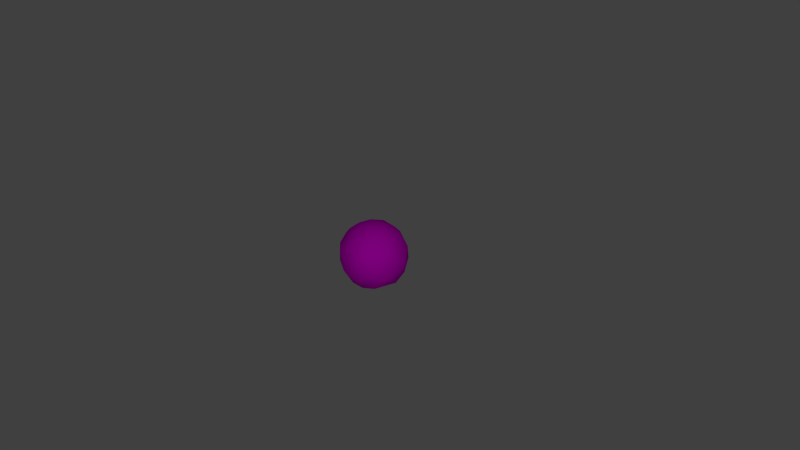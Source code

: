 # Source: trabuco_ammo.blend  (saved by Blender 2.75.0; exported with 4.5.12 LTS)
import bpy
from mathutils import Matrix  # noqa: F401  (used for matrix-valued properties, if any)

bpy.ops.wm.read_factory_settings(use_empty=True)
scene = bpy.context.scene
scene.name = 'Scene'

# ---- collections
col_collection_1 = bpy.data.collections.new('Collection 1'); scene.collection.children.link(col_collection_1)

# ---- images (referenced by path relative to the original .blend; pixels are not part of the script)
import os
ASSET_DIR = os.environ.get("B2B_ASSET_DIR", "")  # directory of the original .blend (textures are referenced by path, not embedded)
HERE = os.path.dirname(os.path.abspath(__file__))  # packed textures are extracted next to this script under _unpacked/

def load_image(name, relpath, width, height, colorspace="sRGB"):
    """Load a texture the original file referenced (path relative to the .blend, or extracted next to this script)."""
    p = next((c for c in (os.path.join(HERE, relpath), os.path.join(ASSET_DIR, relpath)) if relpath and os.path.exists(c)), "")
    if p:
        img = bpy.data.images.load(p, check_existing=True)
        img.name = name
    else:  # same state as the original file: an image datablock whose file is absent (Cycles renders it pink)
        img = bpy.data.images.new(name, width, height)
        img.source = "FILE"
        img.filepath = "//" + (relpath or name)
    img.colorspace_settings.name = colorspace
    return img
img_gold_jpg = load_image('gold.jpg', 'gold.jpg', 1024, 1024, 'sRGB')

# ---- materials (node trees are filled in below, after node groups)
mat_metal = bpy.data.materials.new('Metal')
mat_metal.alpha_threshold = 0.0
mat_metal.roughness = 0.5

# ---- material node trees
mat_metal.use_nodes = True; mat_metal.node_tree.nodes.clear()
_N = mat_metal.node_tree.nodes; _L = mat_metal.node_tree.links
n0 = _N.new('ShaderNodeOutputMaterial'); n0.name = 'Material Output'; n0.location = (300, 300)
n1 = _N.new('ShaderNodeBsdfDiffuse'); n1.name = 'Diffuse BSDF'; n1.location = (10, 300)
n2 = _N.new('ShaderNodeTexImage'); n2.name = 'Image Texture'; n2.location = (-180, 300)
n2.width = 140
n2.image = img_gold_jpg
_L.new(n1.outputs[0], n0.inputs[0])
_L.new(n2.outputs[0], n1.inputs[0])
n0.is_active_output = True

# ---- world
world_world = bpy.data.worlds.new('World'); scene.world = world_world
world_world.color = (0.05088, 0.05088, 0.05088)
world_world.use_sun_shadow = False
world_world.sun_shadow_jitter_overblur = 0.0
world_world.cycles.sampling_method = 'MANUAL'
world_world.cycles.sample_map_resolution = 256

# ---- cameras
cam_camera = bpy.data.cameras.new('Camera')
cam_camera.clip_end = 100.0
cam_camera.lens = 35.0
cam_camera.sensor_width = 32.0
cam_camera.sensor_height = 18.0
cam_camera.ortho_scale = 7.314
cam_camera.dof.focus_distance = 0.0

# ---- lights
light_lamp = bpy.data.lights.new('Lamp', 'POINT')
light_lamp.transmission_factor = 0.0
light_lamp.cutoff_distance = 30.0
light_lamp.energy = 100.0
light_lamp.shadow_buffer_clip_start = 1.001
light_lamp.shadow_soft_size = 0.1
light_lamp.shadow_maximum_resolution = 0.006
light_lamp.use_absolute_resolution = True
light_lamp.cycles.use_multiple_importance_sampling = False

# ---- meshes
me_sphere = bpy.data.meshes.new('Sphere')
me_sphere.from_pydata([(-0.9679, 0.2867, -0.2045), (-0.6987, 0.2276, 0.7139), (-0.9653, 0.307, 0.1965), (-0.6044, 0.3882, -0.7284), (-0.5846, 0.7489, -0.3607), (-0.228, 0.128, 0.9802), (-0.2129, 0.5983, 0.7952), (-0.5155, 0.7439, 0.5002), (-0.4738, 0.9039, 0.1151), (-0.2568, 0.8695, -0.4834), (-0.1203, 0.4376, -0.9186), (0.1129, 0.9328, -0.3885), (0.1648, 0.8761, 0.4859), (0.1968, 0.9931, 0.1003), (0.5652, 0.8279, -0.2018), (-0.07268, 0.1088, -1.003), (0.2789, 0.6953, -0.693), (0.1293, 0.2451, 0.9741), (0.3182, 0.5269, 0.8112), (0.6109, 0.4891, 0.6535), (0.7501, 0.6249, 0.3132), (0.7418, 0.4997, -0.479), (0.3397, 0.1605, -0.9514), (0.9837, 0.2809, -0.1027), (0.7696, 0.1256, -0.6764), (0.9776, -0.07988, 0.3022), (0.4567, 0.007673, 0.9114), (0.7815, -0.09155, 0.6473), (0.9136, -0.3568, -0.3219), (0.7067, -0.7085, -0.1975), (0.536, -0.4742, -0.7293), (0.3871, -0.4989, 0.7947), (0.6818, -0.6401, 0.4103), (0.379, -0.9365, 0.1104), (0.1434, -0.8857, 0.5008), (-0.1385, -0.6154, 0.7913), (0.1982, -0.9134, -0.4126), (0.1636, -0.6075, -0.7925), (0.0618, -0.2746, -0.9742), (-0.3994, -0.9046, 0.3062), (-0.1621, -0.9868, -0.2166), (-0.2601, -0.5836, -0.8064), (-0.4011, -0.1726, 0.9201), (-0.8172, -0.5793, -0.2785), (-0.623, -0.6996, 0.3954), (-0.5267, -0.1413, -0.8638), (-0.5587, -0.3823, 0.7603), (-0.5782, -0.5138, -0.6567), (0.07905, -0.2104, 0.9913), (-0.8262, -0.3021, 0.499), (-0.9217, -0.451, 0.04606), (-0.8852, -0.05381, -0.4997)], [], [(42, 5, 1), (45, 10, 15), (3, 0, 4), (13, 8, 7, 12), (7, 1, 6), (10, 3, 9), (5, 17, 6), (9, 11, 16), (10, 9, 16), (11, 9, 8, 13), (20, 19, 27, 25), (6, 18, 12), (15, 10, 22), (12, 18, 19), (12, 19, 20), (13, 12, 20), (13, 20, 14), (17, 26, 18), (16, 14, 21), (14, 23, 21), (22, 16, 24), (18, 26, 19), (29, 28, 25, 32), (23, 20, 25), (17, 48, 26), (22, 24, 30), (47, 41, 40, 43), (38, 30, 37), (29, 32, 33), (30, 29, 36), (30, 36, 37), (32, 31, 34), (33, 32, 34), (36, 33, 40), (34, 31, 35), (33, 34, 40), (38, 37, 41), (34, 39, 40), (48, 42, 35), (44, 39, 35, 46), (39, 50, 43), (48, 5, 42), (41, 45, 38), (50, 44, 49), (5, 48, 17), (15, 22, 38), (49, 46, 1), (50, 49, 2), (43, 0, 51), (3, 45, 51), (3, 51, 0), (10, 45, 3), (2, 1, 7), (1, 5, 6), (8, 2, 7), (0, 2, 8, 4), (3, 4, 9), (9, 4, 8), (7, 6, 12), (6, 17, 18), (14, 11, 13), (16, 11, 14), (22, 10, 16), (16, 21, 24), (23, 14, 20), (21, 23, 24), (27, 19, 26), (24, 23, 28), (28, 23, 25), (24, 28, 30), (31, 27, 26), (32, 27, 31), (25, 27, 32), (38, 22, 30), (26, 48, 31), (30, 28, 29), (36, 29, 33), (31, 48, 35), (34, 35, 39), (41, 36, 40), (37, 36, 41), (43, 40, 39), (35, 42, 46), (41, 47, 45), (39, 44, 50), (49, 44, 46), (51, 47, 43), (38, 45, 15), (47, 51, 45), (1, 46, 42), (2, 49, 1), (0, 50, 2), (43, 50, 0)])
me_sphere.polygons.foreach_set('use_smooth', [True] * 93)
_uv = me_sphere.uv_layers.new(name='UVMap')
_uv.uv.foreach_set('vector', [0.7347, 0.6864, 0.7245, 0.6127, 0.7841, 0.6264, 0.4992, 0.3239, 0.4564, 0.3036, 0.4615, 0.2621, 0.4374, 0.2667, 0.3791, 0.3442, 0.3919, 0.2124, 0.3319, 0.06814, 0.3347, 0.1796, 0.2911, 0.2176, 0.2879, 0.09792, 0.784, 0.5151, 0.7841, 0.6264, 0.7411, 0.5197, 0.4564, 0.1857, 0.4374, 0.2667, 0.4035, 0.1437, 0.7245, 0.6127, 0.6887, 0.5681, 0.7411, 0.5197, 0.2578, 0.5788, 0.2966, 0.5685, 0.3034, 0.6564, 0.261, 0.7144, 0.2578, 0.5788, 0.3034, 0.6564, 0.3898, 0.08171, 0.4035, 0.1437, 0.3347, 0.1796, 0.3319, 0.06814, 0.6382, 0.7552, 0.6025, 0.8082, 0.5582, 0.7559, 0.5857, 0.6912, 0.7411, 0.5197, 0.6794, 0.5036, 0.7129, 0.4491, 0.2721, 0.778, 0.261, 0.7144, 0.3129, 0.7776, 0.7129, 0.4491, 0.6794, 0.5036, 0.648, 0.4988, 0.3533, 0.4459, 0.4191, 0.4945, 0.4085, 0.5311, 0.3305, 0.4883, 0.3533, 0.4459, 0.4085, 0.5311, 0.3305, 0.4883, 0.4085, 0.5311, 0.3544, 0.5724, 0.6887, 0.5681, 0.6454, 0.6001, 0.6794, 0.5036, 0.3034, 0.6564, 0.3544, 0.5724, 0.3669, 0.67, 0.3544, 0.5724, 0.4191, 0.6543, 0.3669, 0.67, 0.3129, 0.7776, 0.3034, 0.6564, 0.3711, 0.7568, 0.6794, 0.5036, 0.6454, 0.6001, 0.648, 0.4988, 0.5355, 0.5336, 0.5851, 0.5432, 0.5857, 0.6912, 0.5126, 0.6586, 0.6381, 0.6448, 0.6382, 0.7552, 0.5857, 0.6912, 0.6887, 0.5681, 0.679, 0.6647, 0.6454, 0.6001, 0.3129, 0.7776, 0.3711, 0.7568, 0.3644, 0.8595, 0.5393, 0.2962, 0.5188, 0.2286, 0.5965, 0.168, 0.5879, 0.3344, 0.4788, 0.1981, 0.5014, 0.08649, 0.5105, 0.1449, 0.5355, 0.5336, 0.5126, 0.6586, 0.4824, 0.57, 0.5722, 0.4491, 0.5355, 0.5336, 0.4986, 0.468, 0.5014, 0.08649, 0.5634, 0.1067, 0.5105, 0.1449, 0.5126, 0.6586, 0.4921, 0.7439, 0.4564, 0.6489, 0.4824, 0.57, 0.5126, 0.6586, 0.4564, 0.6489, 0.5634, 0.1067, 0.6144, 0.06814, 0.5965, 0.168, 0.657, 0.8138, 0.6382, 0.7119, 0.6929, 0.7663, 0.6144, 0.06814, 0.6589, 0.1172, 0.5965, 0.168, 0.4788, 0.1981, 0.5105, 0.1449, 0.5188, 0.2286, 0.6589, 0.1172, 0.6533, 0.2201, 0.5965, 0.168, 0.679, 0.6647, 0.7347, 0.6864, 0.6929, 0.7663, 0.75, 0.8223, 0.7197, 0.8542, 0.6929, 0.7663, 0.7478, 0.7431, 0.6533, 0.2201, 0.6186, 0.3662, 0.5879, 0.3344, 0.679, 0.6647, 0.7245, 0.6127, 0.7347, 0.6864, 0.5188, 0.2286, 0.4992, 0.3239, 0.4788, 0.1981, 0.6186, 0.3662, 0.6589, 0.2831, 0.6565, 0.3613, 0.7245, 0.6127, 0.679, 0.6647, 0.6887, 0.5681, 0.2721, 0.778, 0.3129, 0.7776, 0.2979, 0.8495, 0.7841, 0.749, 0.7478, 0.7431, 0.7841, 0.6264, 0.3547, 0.4597, 0.3003, 0.4297, 0.3322, 0.3473, 0.3929, 0.4596, 0.3791, 0.3442, 0.4154, 0.3818, 0.4374, 0.2667, 0.4564, 0.3379, 0.4154, 0.3818, 0.4374, 0.2667, 0.4154, 0.3818, 0.3791, 0.3442, 0.4564, 0.3036, 0.4992, 0.3239, 0.4909, 0.391, 0.3322, 0.3473, 0.2709, 0.3302, 0.2911, 0.2176, 0.7841, 0.6264, 0.7245, 0.6127, 0.7411, 0.5197, 0.3347, 0.1796, 0.3322, 0.3473, 0.2911, 0.2176, 0.3791, 0.3442, 0.3322, 0.3473, 0.3347, 0.1796, 0.3919, 0.2124, 0.4374, 0.2667, 0.3919, 0.2124, 0.4035, 0.1437, 0.4035, 0.1437, 0.3919, 0.2124, 0.3347, 0.1796, 0.2911, 0.2176, 0.256, 0.2021, 0.2879, 0.09792, 0.7411, 0.5197, 0.6887, 0.5681, 0.6794, 0.5036, 0.3544, 0.5724, 0.2966, 0.5685, 0.3305, 0.4883, 0.3034, 0.6564, 0.2966, 0.5685, 0.3544, 0.5724, 0.3129, 0.7776, 0.261, 0.7144, 0.3034, 0.6564, 0.3034, 0.6564, 0.3669, 0.67, 0.3711, 0.7568, 0.4191, 0.6543, 0.3544, 0.5724, 0.4085, 0.5311, 0.3669, 0.67, 0.4191, 0.6543, 0.3711, 0.7568, 0.5582, 0.7559, 0.6025, 0.8082, 0.5376, 0.8135, 0.6382, 0.5162, 0.6381, 0.6448, 0.5851, 0.5432, 0.5851, 0.5432, 0.6381, 0.6448, 0.5857, 0.6912, 0.6382, 0.5162, 0.5851, 0.5432, 0.5722, 0.4491, 0.4921, 0.7439, 0.5582, 0.7559, 0.5376, 0.8135, 0.5126, 0.6586, 0.5582, 0.7559, 0.4921, 0.7439, 0.5857, 0.6912, 0.5582, 0.7559, 0.5126, 0.6586, 0.2979, 0.8495, 0.3129, 0.7776, 0.3644, 0.8595, 0.6454, 0.6001, 0.679, 0.6647, 0.6382, 0.7119, 0.5722, 0.4491, 0.5851, 0.5432, 0.5355, 0.5336, 0.4986, 0.468, 0.5355, 0.5336, 0.4824, 0.57, 0.6382, 0.7119, 0.679, 0.6647, 0.6929, 0.7663, 0.657, 0.8138, 0.6929, 0.7663, 0.7197, 0.8542, 0.5188, 0.2286, 0.5634, 0.1067, 0.5965, 0.168, 0.5105, 0.1449, 0.5634, 0.1067, 0.5188, 0.2286, 0.5879, 0.3344, 0.5965, 0.168, 0.6533, 0.2201, 0.6929, 0.7663, 0.7347, 0.6864, 0.7478, 0.7431, 0.5188, 0.2286, 0.5393, 0.2962, 0.4992, 0.3239, 0.6533, 0.2201, 0.6589, 0.2831, 0.6186, 0.3662, 0.7841, 0.749, 0.75, 0.8223, 0.7478, 0.7431, 0.5423, 0.4003, 0.5393, 0.2962, 0.5879, 0.3344, 0.4788, 0.1981, 0.4992, 0.3239, 0.4615, 0.2621, 0.5393, 0.2962, 0.5423, 0.4003, 0.4992, 0.3239, 0.7841, 0.6264, 0.7478, 0.7431, 0.7347, 0.6864, 0.3322, 0.3473, 0.3003, 0.4297, 0.2709, 0.3302, 0.3791, 0.3442, 0.3547, 0.4597, 0.3322, 0.3473, 0.5879, 0.3344, 0.6186, 0.3662, 0.5595, 0.4491])
me_sphere.materials.append(mat_metal)
me_sphere.use_remesh_preserve_volume = False
me_sphere.use_remesh_preserve_attributes = False
me_sphere.use_mirror_vertex_groups = False
me_sphere.update()

# ---- objects
ob_sphere = bpy.data.objects.new('Sphere', me_sphere)
ob_lamp = bpy.data.objects.new('Lamp', light_lamp)
ob_camera = bpy.data.objects.new('Camera', cam_camera)

# ---- transforms, parenting, visibility, modifiers, constraints
ob_sphere.location = (0.0, 0.0, 0.0)
ob_sphere.scale = (0.4527, 0.4527, 0.4527)
ob_sphere.lineart.crease_threshold = 0.0
ob_lamp.location = (3.045, -2.425, 2.308)
ob_lamp.rotation_euler = (0.6503, 0.05522, 1.866)
ob_lamp.lock_rotations_4d = False
ob_lamp.empty_display_type = 'ARROWS'
ob_lamp.color = (0.0, 0.0, 0.0, 0.0)
ob_lamp.lineart.crease_threshold = 0.0
ob_camera.location = (7.481, -6.508, 5.344)
ob_camera.rotation_euler = (1.109, 0.01082, 0.8149)
ob_camera.lock_rotations_4d = False
ob_camera.empty_display_type = 'ARROWS'
ob_camera.color = (0.0, 0.0, 0.0, 0.0)
ob_camera.display_type = 'WIRE'
ob_camera.lineart.crease_threshold = 0.0

# ---- collection membership
col_collection_1.objects.link(ob_sphere)
col_collection_1.objects.link(ob_lamp)
col_collection_1.objects.link(ob_camera)

# ---- scene / render settings (as saved in the file)
scene.camera = ob_camera
scene.frame_start = 1; scene.frame_end = 250; scene.frame_set(1)
scene.render.engine = 'CYCLES'
scene.render.resolution_percentage = 50
scene.render.dither_intensity = 0.0
scene.cycles.use_denoising = False
scene.cycles.samples = 10
scene.cycles.sampling_pattern = 'TABULATED_SOBOL'
scene.cycles.light_sampling_threshold = 0.0
scene.cycles.use_adaptive_sampling = False
scene.cycles.use_light_tree = False
scene.cycles.blur_glossy = 0.0
scene.cycles.pixel_filter_type = 'GAUSSIAN'
scene.cycles.sample_clamp_indirect = 0.0
scene.view_settings.view_transform = 'Standard'
bpy.context.view_layer.update()
